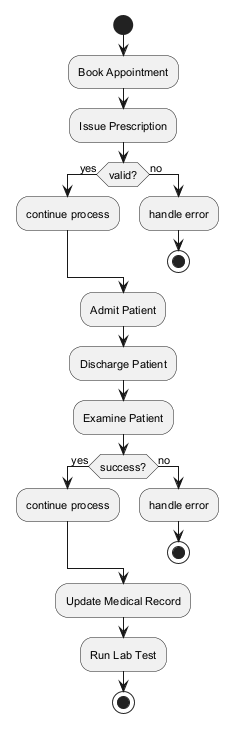

The diagram above was rendered by PlantUML. Its source (embedded in the PNG):
@startuml
skinparam defaultFontSize 11
start
:Book Appointment;
:Issue Prescription;
if (valid?) then (yes)
:continue process;
else (no)
:handle error;
stop
endif
:Admit Patient;
:Discharge Patient;
:Examine Patient;
if (success?) then (yes)
:continue process;
else (no)
:handle error;
stop
endif
:Update Medical Record;
:Run Lab Test;
stop
@enduml